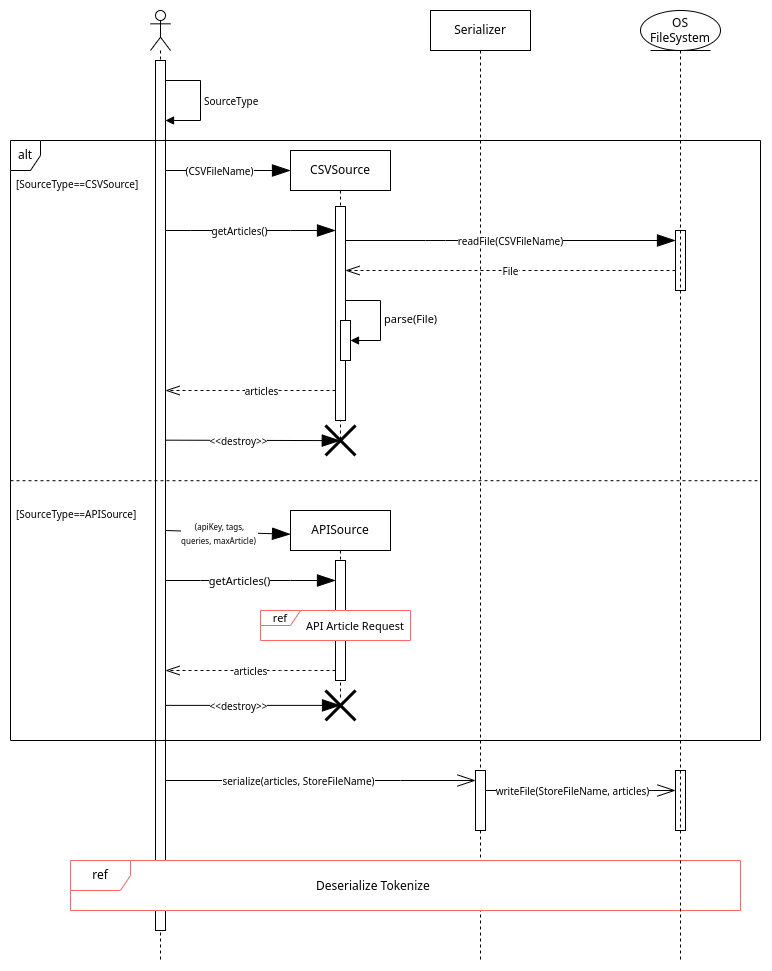

The diagram above was exported from draw.io. Its source (the exported page's mxGraphModel, read from the mxfile embedded in the PNG):
<mxGraphModel dx="1434" dy="-243" grid="1" gridSize="10" guides="1" tooltips="1" connect="1" arrows="1" fold="1" page="1" pageScale="1" pageWidth="850" pageHeight="1100" math="0" shadow="0">
  <root>
    <mxCell id="0" />
    <mxCell id="1" parent="0" />
    <mxCell id="KgcwhwzwJlgUO1JTBY_t-3" value="" style="shape=umlLifeline;perimeter=lifelinePerimeter;whiteSpace=wrap;html=1;container=1;dropTarget=0;collapsible=0;recursiveResize=0;outlineConnect=0;portConstraint=eastwest;newEdgeStyle={&quot;edgeStyle&quot;:&quot;elbowEdgeStyle&quot;,&quot;elbow&quot;:&quot;vertical&quot;,&quot;curved&quot;:0,&quot;rounded&quot;:0};participant=umlActor;size=40;" parent="1" vertex="1">
      <mxGeometry x="150" y="1120" width="20" height="950" as="geometry" />
    </mxCell>
    <mxCell id="KgcwhwzwJlgUO1JTBY_t-4" value="" style="html=1;points=[];perimeter=orthogonalPerimeter;outlineConnect=0;targetShapes=umlLifeline;portConstraint=eastwest;newEdgeStyle={&quot;edgeStyle&quot;:&quot;elbowEdgeStyle&quot;,&quot;elbow&quot;:&quot;vertical&quot;,&quot;curved&quot;:0,&quot;rounded&quot;:0};" parent="KgcwhwzwJlgUO1JTBY_t-3" vertex="1">
      <mxGeometry x="5" y="50" width="10" height="870" as="geometry" />
    </mxCell>
    <mxCell id="6_1-8qy97I9ZGp-JPqzc-2" value="&lt;font style=&quot;font-size: 10px;&quot;&gt;SourceType&lt;/font&gt;" style="html=1;align=left;spacingLeft=2;endArrow=block;rounded=0;edgeStyle=orthogonalEdgeStyle;curved=0;rounded=0;" parent="KgcwhwzwJlgUO1JTBY_t-3" source="KgcwhwzwJlgUO1JTBY_t-4" target="KgcwhwzwJlgUO1JTBY_t-4" edge="1">
      <mxGeometry relative="1" as="geometry">
        <mxPoint x="20" y="60" as="sourcePoint" />
        <Array as="points">
          <mxPoint x="50" y="70" />
          <mxPoint x="50" y="110" />
        </Array>
        <mxPoint x="20" y="90" as="targetPoint" />
      </mxGeometry>
    </mxCell>
    <mxCell id="6_1-8qy97I9ZGp-JPqzc-3" value="alt" style="shape=umlFrame;whiteSpace=wrap;html=1;pointerEvents=0;width=30;height=30;" parent="1" vertex="1">
      <mxGeometry x="10" y="1250" width="750" height="600" as="geometry" />
    </mxCell>
    <mxCell id="6_1-8qy97I9ZGp-JPqzc-4" value="&lt;font style=&quot;font-size: 10px;&quot;&gt;[SourceType==CSVSource]&lt;/font&gt;" style="text;strokeColor=none;fillColor=none;align=left;verticalAlign=top;spacingLeft=4;spacingRight=4;overflow=hidden;rotatable=0;points=[[0,0.5],[1,0.5]];portConstraint=eastwest;whiteSpace=wrap;html=1;" parent="1" vertex="1">
      <mxGeometry x="10" y="1280" width="140" height="26" as="geometry" />
    </mxCell>
    <mxCell id="6_1-8qy97I9ZGp-JPqzc-5" value="CSVSource" style="shape=umlLifeline;perimeter=lifelinePerimeter;whiteSpace=wrap;html=1;container=1;dropTarget=0;collapsible=0;recursiveResize=0;outlineConnect=0;portConstraint=eastwest;newEdgeStyle={&quot;edgeStyle&quot;:&quot;elbowEdgeStyle&quot;,&quot;elbow&quot;:&quot;vertical&quot;,&quot;curved&quot;:0,&quot;rounded&quot;:0};" parent="1" vertex="1">
      <mxGeometry x="290" y="1260" width="100" height="290" as="geometry" />
    </mxCell>
    <mxCell id="6_1-8qy97I9ZGp-JPqzc-6" value="" style="html=1;points=[];perimeter=orthogonalPerimeter;outlineConnect=0;targetShapes=umlLifeline;portConstraint=eastwest;newEdgeStyle={&quot;edgeStyle&quot;:&quot;elbowEdgeStyle&quot;,&quot;elbow&quot;:&quot;vertical&quot;,&quot;curved&quot;:0,&quot;rounded&quot;:0};" parent="6_1-8qy97I9ZGp-JPqzc-5" vertex="1">
      <mxGeometry x="45" y="56" width="10" height="214" as="geometry" />
    </mxCell>
    <mxCell id="WzOtO7L-p5QBb_bY3mz2-6" value="" style="html=1;points=[];perimeter=orthogonalPerimeter;outlineConnect=0;targetShapes=umlLifeline;portConstraint=eastwest;newEdgeStyle={&quot;edgeStyle&quot;:&quot;elbowEdgeStyle&quot;,&quot;elbow&quot;:&quot;vertical&quot;,&quot;curved&quot;:0,&quot;rounded&quot;:0};" parent="6_1-8qy97I9ZGp-JPqzc-5" vertex="1">
      <mxGeometry x="50" y="170" width="10" height="40" as="geometry" />
    </mxCell>
    <mxCell id="WzOtO7L-p5QBb_bY3mz2-7" value="parse(File)" style="html=1;align=left;spacingLeft=2;endArrow=block;rounded=0;edgeStyle=orthogonalEdgeStyle;curved=0;rounded=0;" parent="6_1-8qy97I9ZGp-JPqzc-5" source="6_1-8qy97I9ZGp-JPqzc-6" target="WzOtO7L-p5QBb_bY3mz2-6" edge="1">
      <mxGeometry relative="1" as="geometry">
        <mxPoint x="60" y="150" as="sourcePoint" />
        <Array as="points">
          <mxPoint x="90" y="150" />
          <mxPoint x="90" y="190" />
        </Array>
      </mxGeometry>
    </mxCell>
    <mxCell id="6_1-8qy97I9ZGp-JPqzc-15" value="&lt;font style=&quot;font-size: 10px;&quot;&gt;getArticles()&lt;/font&gt;" style="endArrow=blockThin;endSize=16;endFill=1;html=1;rounded=0;" parent="1" target="6_1-8qy97I9ZGp-JPqzc-6" edge="1">
      <mxGeometry x="-0.1333" width="160" relative="1" as="geometry">
        <mxPoint x="165" y="1340" as="sourcePoint" />
        <mxPoint x="315" y="1340" as="targetPoint" />
        <Array as="points">
          <mxPoint x="190" y="1340" />
          <mxPoint x="290" y="1340" />
        </Array>
        <mxPoint as="offset" />
      </mxGeometry>
    </mxCell>
    <mxCell id="6_1-8qy97I9ZGp-JPqzc-19" value="" style="endArrow=none;dashed=1;html=1;rounded=0;exitX=0;exitY=0.567;exitDx=0;exitDy=0;exitPerimeter=0;entryX=0.999;entryY=0.567;entryDx=0;entryDy=0;entryPerimeter=0;" parent="1" source="6_1-8qy97I9ZGp-JPqzc-3" target="6_1-8qy97I9ZGp-JPqzc-3" edge="1">
      <mxGeometry width="50" height="50" relative="1" as="geometry">
        <mxPoint x="260" y="1500" as="sourcePoint" />
        <mxPoint x="760" y="1410" as="targetPoint" />
      </mxGeometry>
    </mxCell>
    <mxCell id="6_1-8qy97I9ZGp-JPqzc-20" value="&lt;font style=&quot;font-size: 10px;&quot;&gt;[SourceType==APISource]&lt;/font&gt;" style="text;strokeColor=none;fillColor=none;align=left;verticalAlign=top;spacingLeft=4;spacingRight=4;overflow=hidden;rotatable=0;points=[[0,0.5],[1,0.5]];portConstraint=eastwest;whiteSpace=wrap;html=1;" parent="1" vertex="1">
      <mxGeometry x="10" y="1610" width="140" height="30" as="geometry" />
    </mxCell>
    <mxCell id="6_1-8qy97I9ZGp-JPqzc-21" value="APISource" style="shape=umlLifeline;perimeter=lifelinePerimeter;whiteSpace=wrap;html=1;container=1;dropTarget=0;collapsible=0;recursiveResize=0;outlineConnect=0;portConstraint=eastwest;newEdgeStyle={&quot;edgeStyle&quot;:&quot;elbowEdgeStyle&quot;,&quot;elbow&quot;:&quot;vertical&quot;,&quot;curved&quot;:0,&quot;rounded&quot;:0};" parent="1" vertex="1">
      <mxGeometry x="290" y="1620" width="100" height="190" as="geometry" />
    </mxCell>
    <mxCell id="6_1-8qy97I9ZGp-JPqzc-22" value="" style="html=1;points=[];perimeter=orthogonalPerimeter;outlineConnect=0;targetShapes=umlLifeline;portConstraint=eastwest;newEdgeStyle={&quot;edgeStyle&quot;:&quot;elbowEdgeStyle&quot;,&quot;elbow&quot;:&quot;vertical&quot;,&quot;curved&quot;:0,&quot;rounded&quot;:0};fillStyle=solid;" parent="6_1-8qy97I9ZGp-JPqzc-21" vertex="1">
      <mxGeometry x="45" y="50" width="10" height="120" as="geometry" />
    </mxCell>
    <mxCell id="6_1-8qy97I9ZGp-JPqzc-26" value="" style="shape=umlDestroy;whiteSpace=wrap;html=1;strokeWidth=3;targetShapes=umlLifeline;" parent="1" vertex="1">
      <mxGeometry x="325" y="1800" width="30" height="30" as="geometry" />
    </mxCell>
    <mxCell id="NDGKZVB12Xw6W9YrpPGg-1" value="Serializer" style="shape=umlLifeline;perimeter=lifelinePerimeter;whiteSpace=wrap;html=1;container=1;dropTarget=0;collapsible=0;recursiveResize=0;outlineConnect=0;portConstraint=eastwest;newEdgeStyle={&quot;edgeStyle&quot;:&quot;elbowEdgeStyle&quot;,&quot;elbow&quot;:&quot;vertical&quot;,&quot;curved&quot;:0,&quot;rounded&quot;:0};" parent="1" vertex="1">
      <mxGeometry x="430" y="1120" width="100" height="950" as="geometry" />
    </mxCell>
    <mxCell id="NDGKZVB12Xw6W9YrpPGg-2" value="" style="html=1;points=[];perimeter=orthogonalPerimeter;outlineConnect=0;targetShapes=umlLifeline;portConstraint=eastwest;newEdgeStyle={&quot;edgeStyle&quot;:&quot;elbowEdgeStyle&quot;,&quot;elbow&quot;:&quot;vertical&quot;,&quot;curved&quot;:0,&quot;rounded&quot;:0};" parent="NDGKZVB12Xw6W9YrpPGg-1" vertex="1">
      <mxGeometry x="45" y="760" width="10" height="60" as="geometry" />
    </mxCell>
    <mxCell id="NDGKZVB12Xw6W9YrpPGg-3" value="&lt;font style=&quot;font-size: 10px;&quot;&gt;serialize(articles, StoreFileName)&lt;/font&gt;" style="endArrow=openThin;endSize=16;endFill=0;html=1;rounded=0;" parent="1" target="NDGKZVB12Xw6W9YrpPGg-2" edge="1">
      <mxGeometry x="-0.1429" width="160" relative="1" as="geometry">
        <mxPoint x="165" y="1890" as="sourcePoint" />
        <mxPoint x="470" y="1880" as="targetPoint" />
        <mxPoint as="offset" />
        <Array as="points">
          <mxPoint x="250" y="1890" />
          <mxPoint x="400" y="1890" />
        </Array>
      </mxGeometry>
    </mxCell>
    <mxCell id="NDGKZVB12Xw6W9YrpPGg-5" value="&lt;font style=&quot;font-size: 10px;&quot;&gt;writeFile(StoreFileName, articles)&lt;/font&gt;" style="endArrow=openThin;endSize=16;endFill=0;html=1;rounded=0;" parent="1" source="NDGKZVB12Xw6W9YrpPGg-2" target="NDGKZVB12Xw6W9YrpPGg-6" edge="1">
      <mxGeometry x="-0.0851" width="160" relative="1" as="geometry">
        <mxPoint x="490" y="1900" as="sourcePoint" />
        <mxPoint x="670" y="1900" as="targetPoint" />
        <mxPoint as="offset" />
        <Array as="points">
          <mxPoint x="580" y="1900" />
        </Array>
      </mxGeometry>
    </mxCell>
    <mxCell id="NDGKZVB12Xw6W9YrpPGg-8" value="&lt;font style=&quot;font-size: 10px;&quot;&gt;readFile(CSVFileName)&lt;/font&gt;" style="endArrow=blockThin;endSize=16;endFill=1;html=1;rounded=0;" parent="1" target="NDGKZVB12Xw6W9YrpPGg-7" edge="1">
      <mxGeometry width="160" relative="1" as="geometry">
        <mxPoint x="345" y="1350" as="sourcePoint" />
        <mxPoint x="630" y="1350" as="targetPoint" />
        <mxPoint as="offset" />
        <Array as="points">
          <mxPoint x="345" y="1350" />
          <mxPoint x="425" y="1350" />
          <mxPoint x="445" y="1350" />
        </Array>
      </mxGeometry>
    </mxCell>
    <mxCell id="NDGKZVB12Xw6W9YrpPGg-9" value="&lt;font style=&quot;font-size: 10px;&quot;&gt;File&lt;/font&gt;" style="endArrow=openThin;endSize=12;dashed=1;html=1;rounded=0;endFill=0;" parent="1" source="NDGKZVB12Xw6W9YrpPGg-7" edge="1">
      <mxGeometry width="160" relative="1" as="geometry">
        <mxPoint x="630" y="1370" as="sourcePoint" />
        <mxPoint x="345" y="1380" as="targetPoint" />
        <Array as="points">
          <mxPoint x="620" y="1380" />
        </Array>
        <mxPoint as="offset" />
      </mxGeometry>
    </mxCell>
    <mxCell id="NDGKZVB12Xw6W9YrpPGg-24" value="&lt;font style=&quot;font-size: 11px;&quot;&gt;ref&lt;/font&gt;" style="shape=umlFrame;whiteSpace=wrap;html=1;pointerEvents=0;width=40;height=15;fillStyle=hatch;gradientColor=#FFFFFF;swimlaneFillColor=default;strokeColor=#FF6666;" parent="1" vertex="1">
      <mxGeometry x="260" y="1720" width="150" height="30" as="geometry" />
    </mxCell>
    <mxCell id="NDGKZVB12Xw6W9YrpPGg-26" value="&lt;font style=&quot;font-size: 11px;&quot;&gt;API Article Request&lt;/font&gt;" style="text;strokeColor=none;fillColor=none;align=left;verticalAlign=top;spacingLeft=4;spacingRight=4;overflow=hidden;rotatable=0;points=[[0,0.5],[1,0.5]];portConstraint=eastwest;whiteSpace=wrap;html=1;" parent="1" vertex="1">
      <mxGeometry x="300" y="1722" width="110" height="26" as="geometry" />
    </mxCell>
    <mxCell id="WzOtO7L-p5QBb_bY3mz2-1" value="ref" style="shape=umlFrame;whiteSpace=wrap;html=1;pointerEvents=0;swimlaneFillColor=default;gradientColor=#FFFFFF;strokeColor=#FF6666;" parent="1" vertex="1">
      <mxGeometry x="70" y="1970" width="670" height="50" as="geometry" />
    </mxCell>
    <mxCell id="WzOtO7L-p5QBb_bY3mz2-2" value="Deserialize Tokenize" style="text;strokeColor=none;fillColor=none;align=left;verticalAlign=top;spacingLeft=4;spacingRight=4;overflow=hidden;rotatable=0;points=[[0,0.5],[1,0.5]];portConstraint=eastwest;whiteSpace=wrap;html=1;" parent="1" vertex="1">
      <mxGeometry x="310" y="1982" width="130" height="26" as="geometry" />
    </mxCell>
    <mxCell id="WzOtO7L-p5QBb_bY3mz2-9" value="&lt;font style=&quot;font-size: 10px;&quot;&gt;articles&lt;/font&gt;" style="endArrow=openThin;endSize=12;dashed=1;html=1;rounded=0;endFill=0;" parent="1" source="6_1-8qy97I9ZGp-JPqzc-6" edge="1">
      <mxGeometry x="-0.1333" width="160" relative="1" as="geometry">
        <mxPoint x="315" y="1500" as="sourcePoint" />
        <mxPoint x="165" y="1500" as="targetPoint" />
        <Array as="points">
          <mxPoint x="290" y="1500" />
        </Array>
        <mxPoint as="offset" />
      </mxGeometry>
    </mxCell>
    <mxCell id="6_1-8qy97I9ZGp-JPqzc-17" value="" style="shape=umlDestroy;whiteSpace=wrap;html=1;strokeWidth=3;targetShapes=umlLifeline;" parent="1" vertex="1">
      <mxGeometry x="325" y="1535" width="30" height="30" as="geometry" />
    </mxCell>
    <mxCell id="WzOtO7L-p5QBb_bY3mz2-12" value="&lt;font style=&quot;font-size: 10px;&quot;&gt;(CSVFileName)&lt;/font&gt;" style="endArrow=blockThin;endSize=16;endFill=1;html=1;rounded=0;entryX=0;entryY=0.069;entryDx=0;entryDy=0;entryPerimeter=0;" parent="1" target="6_1-8qy97I9ZGp-JPqzc-5" edge="1">
      <mxGeometry x="-0.1429" width="160" relative="1" as="geometry">
        <mxPoint x="165" y="1280" as="sourcePoint" />
        <mxPoint x="270" y="1280" as="targetPoint" />
        <mxPoint as="offset" />
      </mxGeometry>
    </mxCell>
    <mxCell id="WzOtO7L-p5QBb_bY3mz2-13" value="&lt;font style=&quot;font-size: 10px;&quot;&gt;&amp;lt;&amp;lt;destroy&amp;gt;&amp;gt;&lt;/font&gt;" style="endArrow=blockThin;endSize=16;endFill=1;html=1;rounded=0;entryX=0.491;entryY=0.504;entryDx=0;entryDy=0;entryPerimeter=0;" parent="1" target="6_1-8qy97I9ZGp-JPqzc-17" edge="1">
      <mxGeometry x="-0.1613" width="160" relative="1" as="geometry">
        <mxPoint x="165" y="1549.66" as="sourcePoint" />
        <mxPoint x="320" y="1549.66" as="targetPoint" />
        <mxPoint as="offset" />
      </mxGeometry>
    </mxCell>
    <mxCell id="WzOtO7L-p5QBb_bY3mz2-14" value="&lt;font style=&quot;font-size: 8px;&quot;&gt;(apiKey, tags,&lt;br&gt;queries, maxArticle)&amp;nbsp;&lt;/font&gt;" style="endArrow=blockThin;endSize=16;endFill=1;html=1;rounded=0;entryX=0;entryY=0.125;entryDx=0;entryDy=0;entryPerimeter=0;" parent="1" target="6_1-8qy97I9ZGp-JPqzc-21" edge="1">
      <mxGeometry x="-0.1429" width="160" relative="1" as="geometry">
        <mxPoint x="165" y="1640" as="sourcePoint" />
        <mxPoint x="270" y="1640" as="targetPoint" />
        <mxPoint as="offset" />
      </mxGeometry>
    </mxCell>
    <mxCell id="WzOtO7L-p5QBb_bY3mz2-15" value="&lt;font style=&quot;font-size: 10px;&quot;&gt;&amp;lt;&amp;lt;destroy&amp;gt;&amp;gt;&lt;/font&gt;" style="endArrow=blockThin;endSize=16;endFill=1;html=1;rounded=0;" parent="1" edge="1">
      <mxGeometry x="-0.1613" width="160" relative="1" as="geometry">
        <mxPoint x="165" y="1814.89" as="sourcePoint" />
        <mxPoint x="340" y="1814.89" as="targetPoint" />
        <mxPoint as="offset" />
        <Array as="points">
          <mxPoint x="170" y="1814.89" />
        </Array>
      </mxGeometry>
    </mxCell>
    <mxCell id="WzOtO7L-p5QBb_bY3mz2-16" value="&lt;font style=&quot;font-size: 10px;&quot;&gt;articles&lt;/font&gt;" style="endArrow=openThin;endSize=12;dashed=1;html=1;rounded=0;endFill=0;" parent="1" edge="1">
      <mxGeometry width="160" relative="1" as="geometry">
        <mxPoint x="335" y="1780" as="sourcePoint" />
        <mxPoint x="165" y="1780" as="targetPoint" />
        <Array as="points">
          <mxPoint x="310" y="1780" />
          <mxPoint x="280" y="1780" />
        </Array>
        <mxPoint as="offset" />
      </mxGeometry>
    </mxCell>
    <mxCell id="WzOtO7L-p5QBb_bY3mz2-17" value="&lt;font style=&quot;font-size: 11px;&quot;&gt;getArticles()&lt;/font&gt;" style="endArrow=blockThin;endSize=16;endFill=1;html=1;rounded=0;" parent="1" edge="1">
      <mxGeometry x="-0.1333" width="160" relative="1" as="geometry">
        <mxPoint x="165" y="1690" as="sourcePoint" />
        <mxPoint x="335" y="1690" as="targetPoint" />
        <Array as="points">
          <mxPoint x="200" y="1690" />
          <mxPoint x="290" y="1690" />
        </Array>
        <mxPoint as="offset" />
      </mxGeometry>
    </mxCell>
    <mxCell id="NDGKZVB12Xw6W9YrpPGg-6" value="" style="html=1;points=[];perimeter=orthogonalPerimeter;outlineConnect=0;targetShapes=umlLifeline;portConstraint=eastwest;newEdgeStyle={&quot;edgeStyle&quot;:&quot;elbowEdgeStyle&quot;,&quot;elbow&quot;:&quot;vertical&quot;,&quot;curved&quot;:0,&quot;rounded&quot;:0};" parent="1" vertex="1">
      <mxGeometry x="675" y="1880" width="10" height="60" as="geometry" />
    </mxCell>
    <mxCell id="NDGKZVB12Xw6W9YrpPGg-7" value="" style="html=1;points=[];perimeter=orthogonalPerimeter;outlineConnect=0;targetShapes=umlLifeline;portConstraint=eastwest;newEdgeStyle={&quot;edgeStyle&quot;:&quot;elbowEdgeStyle&quot;,&quot;elbow&quot;:&quot;vertical&quot;,&quot;curved&quot;:0,&quot;rounded&quot;:0};" parent="1" vertex="1">
      <mxGeometry x="675" y="1340" width="10" height="60" as="geometry" />
    </mxCell>
    <mxCell id="MN7pzo67MeaETtsZHXxc-1" value="OS FileSystem" style="shape=umlLifeline;perimeter=lifelinePerimeter;whiteSpace=wrap;html=1;container=1;dropTarget=0;collapsible=0;recursiveResize=0;outlineConnect=0;portConstraint=eastwest;newEdgeStyle={&quot;edgeStyle&quot;:&quot;elbowEdgeStyle&quot;,&quot;elbow&quot;:&quot;vertical&quot;,&quot;curved&quot;:0,&quot;rounded&quot;:0};participant=umlEntity;" vertex="1" parent="1">
      <mxGeometry x="640" y="1120" width="80" height="950" as="geometry" />
    </mxCell>
  </root>
</mxGraphModel>